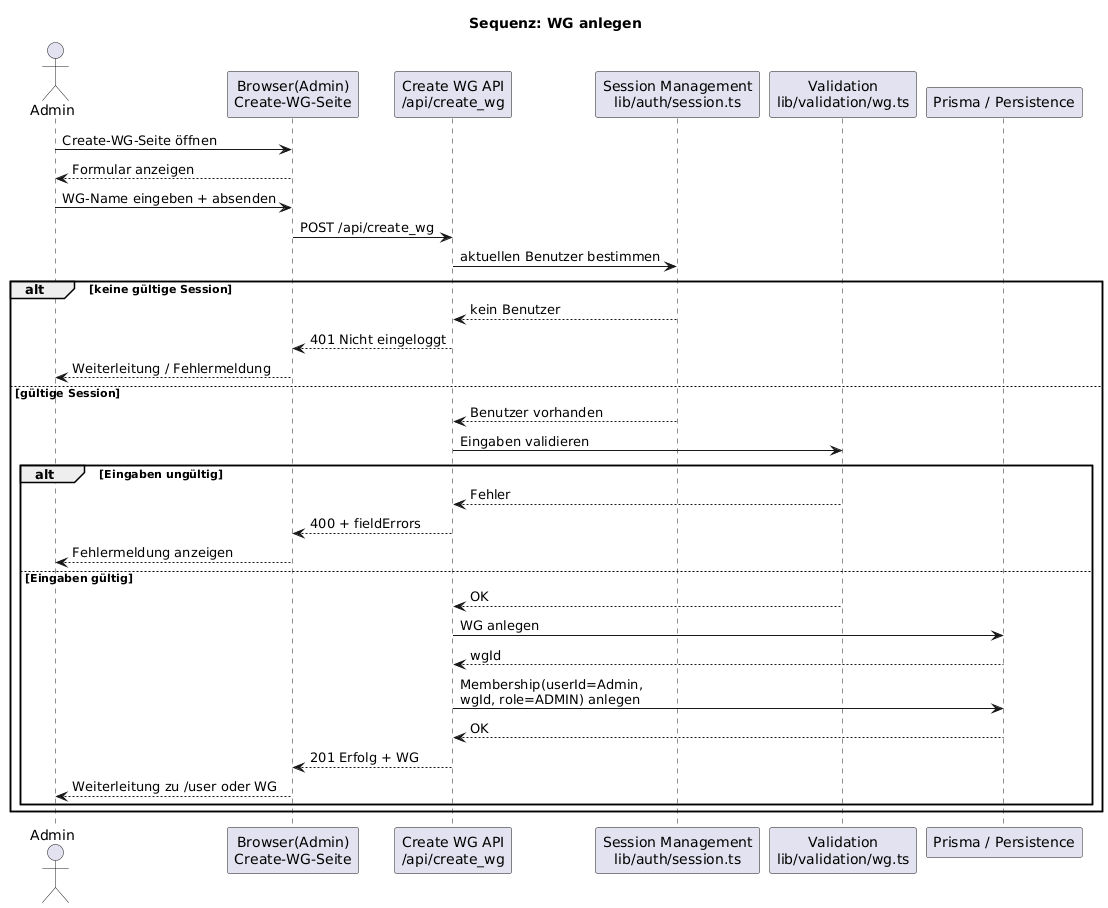

The diagram above was rendered by PlantUML. Its source (embedded in the PNG):
@startuml
title Sequenz: WG anlegen

actor Admin
participant "Browser(Admin)\nCreate-WG-Seite" as BA
participant "Create WG API\n/api/create_wg" as CreateWGAPI
participant "Session Management\nlib/auth/session.ts" as Session
participant "Validation\nlib/validation/wg.ts" as WGValidation
participant "Prisma / Persistence" as DB

Admin -> BA : Create-WG-Seite öffnen
BA --> Admin : Formular anzeigen

Admin -> BA : WG-Name eingeben + absenden
BA -> CreateWGAPI : POST /api/create_wg
CreateWGAPI -> Session : aktuellen Benutzer bestimmen

alt keine gültige Session
  Session --> CreateWGAPI : kein Benutzer
  CreateWGAPI --> BA : 401 Nicht eingeloggt
  BA --> Admin : Weiterleitung / Fehlermeldung
else gültige Session
  Session --> CreateWGAPI : Benutzer vorhanden
  CreateWGAPI -> WGValidation : Eingaben validieren

  alt Eingaben ungültig
    WGValidation --> CreateWGAPI : Fehler
    CreateWGAPI --> BA : 400 + fieldErrors
    BA --> Admin : Fehlermeldung anzeigen
  else Eingaben gültig
    WGValidation --> CreateWGAPI : OK
    CreateWGAPI -> DB : WG anlegen
    DB --> CreateWGAPI : wgId
    CreateWGAPI -> DB : Membership(userId=Admin,\nwgId, role=ADMIN) anlegen
    DB --> CreateWGAPI : OK
    CreateWGAPI --> BA : 201 Erfolg + WG
    BA --> Admin : Weiterleitung zu /user oder WG
  end
end
@enduml